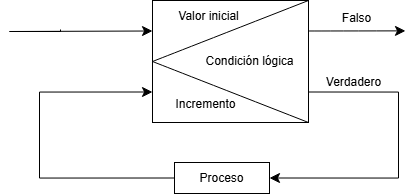

The diagram above was exported from draw.io. Its source (the exported page's mxGraphModel, read from the mxfile embedded in the PNG):
<mxGraphModel dx="1203" dy="520" grid="0" gridSize="10" guides="1" tooltips="1" connect="1" arrows="1" fold="1" page="0" pageScale="1" pageWidth="827" pageHeight="1169" math="0" shadow="0">
  <root>
    <mxCell id="0" />
    <mxCell id="1" parent="0" />
    <mxCell id="Nu8BEXAU79kb63gvnYs8-40" edge="1" parent="1" source="Nu8BEXAU79kb63gvnYs8-36" style="edgeStyle=orthogonalEdgeStyle;rounded=0;orthogonalLoop=1;jettySize=auto;html=1;exitX=1;exitY=0.75;exitDx=0;exitDy=0;fontSize=12;startSize=8;endSize=8;entryX=1;entryY=0.5;entryDx=0;entryDy=0;" target="Nu8BEXAU79kb63gvnYs8-39">
      <mxGeometry relative="1" as="geometry">
        <Array as="points">
          <mxPoint x="-238" y="441" />
          <mxPoint x="-238" y="528" />
        </Array>
        <mxPoint x="-226.222181558609" y="441.33333333333326" as="targetPoint" />
      </mxGeometry>
    </mxCell>
    <mxCell id="Nu8BEXAU79kb63gvnYs8-44" edge="1" parent="1" source="Nu8BEXAU79kb63gvnYs8-36" style="edgeStyle=none;curved=1;rounded=0;orthogonalLoop=1;jettySize=auto;html=1;exitX=1;exitY=0.25;exitDx=0;exitDy=0;fontSize=12;startSize=8;endSize=8;">
      <mxGeometry relative="1" as="geometry">
        <mxPoint x="-231.02559408316253" y="380.38461538461536" as="targetPoint" />
      </mxGeometry>
    </mxCell>
    <mxCell id="Nu8BEXAU79kb63gvnYs8-36" parent="1" style="whiteSpace=wrap;html=1;" value="" vertex="1">
      <mxGeometry height="122" width="156" x="-484" y="350" as="geometry" />
    </mxCell>
    <mxCell id="Nu8BEXAU79kb63gvnYs8-37" edge="1" parent="1" source="Nu8BEXAU79kb63gvnYs8-36" style="edgeStyle=none;orthogonalLoop=1;jettySize=auto;html=1;rounded=0;fontSize=12;startSize=8;endSize=8;curved=1;entryX=1;entryY=0;entryDx=0;entryDy=0;exitX=0;exitY=0.5;exitDx=0;exitDy=0;endArrow=none;endFill=0;" target="Nu8BEXAU79kb63gvnYs8-36" value="">
      <mxGeometry relative="1" width="120" as="geometry">
        <Array as="points" />
        <mxPoint x="-424" y="380" as="sourcePoint" />
        <mxPoint x="-304" y="380" as="targetPoint" />
      </mxGeometry>
    </mxCell>
    <mxCell id="Nu8BEXAU79kb63gvnYs8-38" edge="1" parent="1" source="Nu8BEXAU79kb63gvnYs8-36" style="edgeStyle=none;orthogonalLoop=1;jettySize=auto;html=1;rounded=0;fontSize=12;startSize=8;endSize=8;curved=1;exitX=0;exitY=0.5;exitDx=0;exitDy=0;endArrow=none;endFill=0;entryX=1;entryY=1;entryDx=0;entryDy=0;" target="Nu8BEXAU79kb63gvnYs8-36" value="">
      <mxGeometry relative="1" width="120" as="geometry">
        <Array as="points" />
        <mxPoint x="-390" y="476" as="sourcePoint" />
        <mxPoint x="-261" y="433" as="targetPoint" />
      </mxGeometry>
    </mxCell>
    <mxCell id="Nu8BEXAU79kb63gvnYs8-41" edge="1" parent="1" source="Nu8BEXAU79kb63gvnYs8-39" style="edgeStyle=orthogonalEdgeStyle;rounded=0;orthogonalLoop=1;jettySize=auto;html=1;exitX=0;exitY=0.5;exitDx=0;exitDy=0;fontSize=12;startSize=8;endSize=8;entryX=0;entryY=0.75;entryDx=0;entryDy=0;" target="Nu8BEXAU79kb63gvnYs8-36">
      <mxGeometry relative="1" as="geometry">
        <Array as="points">
          <mxPoint x="-597" y="527" />
          <mxPoint x="-597" y="441" />
        </Array>
        <mxPoint x="-596.8888990879059" y="528" as="targetPoint" />
      </mxGeometry>
    </mxCell>
    <mxCell id="Nu8BEXAU79kb63gvnYs8-39" parent="1" style="rounded=0;whiteSpace=wrap;html=1;" value="Proceso" vertex="1">
      <mxGeometry height="31" width="95" x="-462" y="512" as="geometry" />
    </mxCell>
    <mxCell id="Nu8BEXAU79kb63gvnYs8-42" edge="1" parent="1" style="edgeStyle=orthogonalEdgeStyle;orthogonalLoop=1;jettySize=auto;html=1;rounded=0;fontSize=12;startSize=8;endSize=8;entryX=0;entryY=0.25;entryDx=0;entryDy=0;" target="Nu8BEXAU79kb63gvnYs8-36" value="">
      <mxGeometry relative="1" width="140" as="geometry">
        <Array as="points">
          <mxPoint x="-627" y="381" />
          <mxPoint x="-625" y="381" />
        </Array>
        <mxPoint x="-576" y="379" as="sourcePoint" />
        <mxPoint x="-384" y="488" as="targetPoint" />
      </mxGeometry>
    </mxCell>
    <mxCell id="Nu8BEXAU79kb63gvnYs8-46" parent="1" style="text;html=1;whiteSpace=wrap;strokeColor=none;fillColor=none;align=center;verticalAlign=middle;rounded=0;fontSize=12;" value="Valor inicial" vertex="1">
      <mxGeometry height="22" width="91" x="-473" y="355" as="geometry" />
    </mxCell>
    <mxCell id="Nu8BEXAU79kb63gvnYs8-47" parent="1" style="text;html=1;whiteSpace=wrap;strokeColor=none;fillColor=none;align=center;verticalAlign=middle;rounded=0;fontSize=12;" value="Condición lógica" vertex="1">
      <mxGeometry height="22" width="91" x="-432" y="400" as="geometry" />
    </mxCell>
    <mxCell id="Nu8BEXAU79kb63gvnYs8-48" parent="1" style="text;html=1;whiteSpace=wrap;strokeColor=none;fillColor=none;align=center;verticalAlign=middle;rounded=0;fontSize=12;" value="Incremento" vertex="1">
      <mxGeometry height="22" width="91" x="-476" y="443" as="geometry" />
    </mxCell>
    <mxCell id="Nu8BEXAU79kb63gvnYs8-49" parent="1" style="text;html=1;whiteSpace=wrap;strokeColor=none;fillColor=none;align=center;verticalAlign=middle;rounded=0;fontSize=12;" value="Verdadero" vertex="1">
      <mxGeometry height="22" width="91" x="-328" y="421" as="geometry" />
    </mxCell>
    <mxCell id="Nu8BEXAU79kb63gvnYs8-50" parent="1" style="text;html=1;whiteSpace=wrap;strokeColor=none;fillColor=none;align=center;verticalAlign=middle;rounded=0;fontSize=12;" value="Falso" vertex="1">
      <mxGeometry height="22" width="91" x="-325" y="357" as="geometry" />
    </mxCell>
  </root>
</mxGraphModel>